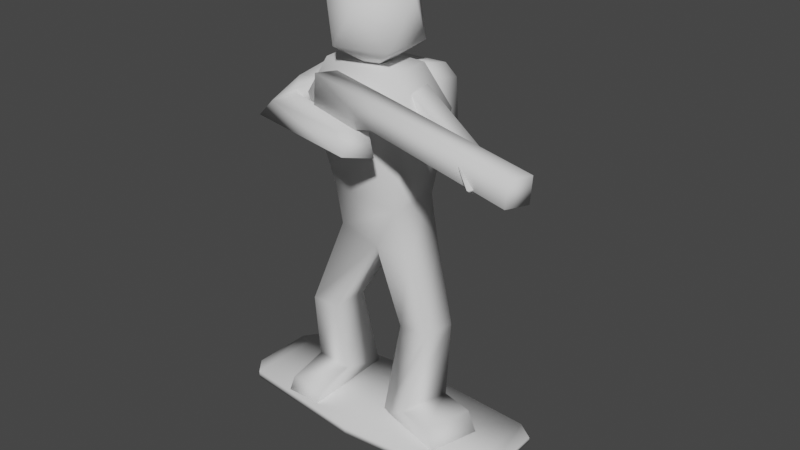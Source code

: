 # Source: Trooper.blend  (saved by Blender 2.93.21; exported with 4.5.12 LTS)
import bpy
from mathutils import Matrix  # noqa: F401  (used for matrix-valued properties, if any)

bpy.ops.wm.read_factory_settings(use_empty=True)
scene = bpy.context.scene
scene.name = 'Scene'

# ---- collections
col_collection = bpy.data.collections.new('Collection'); scene.collection.children.link(col_collection)

# ---- world
world_world = bpy.data.worlds.new('World'); scene.world = world_world
world_world.use_nodes = True; world_world.node_tree.nodes.clear()
_N = world_world.node_tree.nodes; _L = world_world.node_tree.links
n0 = _N.new('ShaderNodeOutputWorld'); n0.name = 'World Output'; n0.location = (300, 300)
n1 = _N.new('ShaderNodeBackground'); n1.name = 'Background'; n1.location = (10, 300)
n1.inputs[0].default_value = (0.05088, 0.05088, 0.05088, 1.0)
_L.new(n1.outputs[0], n0.inputs[0])
n0.is_active_output = True
world_world.color = (0.05088, 0.05088, 0.05088)
world_world.use_sun_shadow = False
world_world.sun_shadow_jitter_overblur = 0.0

# ---- meshes
me_icosphere = bpy.data.meshes.new('Icosphere')
me_icosphere.from_pydata([(0.002237, -1.168e-07, 0.7939), (0.08184, -0.05784, 0.8547), (-0.02817, -0.09358, 0.8547), (-0.09616, -1.168e-07, 0.8547), (-0.02817, 0.09358, 0.8547), (0.08184, 0.05784, 0.8547), (0.03264, -0.09358, 0.9531), (-0.07737, -0.05784, 0.9531), (-0.07737, 0.05784, 0.9531), (0.03264, 0.09358, 0.9531), (0.1006, -1.168e-07, 0.9531), (0.002237, -1.168e-07, 1.014), (-0.119, -0.07384, 0.735), (-0.09044, -0.04552, 0.8096), (-0.119, 0.07384, 0.735), (-0.08755, 0.04786, 0.8164), (0.1367, -0.07384, 0.7196), (0.08335, -0.04552, 0.8048), (0.1367, 0.07384, 0.7196), (0.08624, 0.04786, 0.8116), (-0.06145, -0.05974, 0.5393), (-0.06145, 0.05974, 0.5393), (0.09989, -0.05974, 0.5245), (0.09989, 0.05974, 0.5245), (-0.05953, -0.04367, 0.4431), (-0.05682, 0.04937, 0.4396), (0.03422, -0.04367, 0.4196), (0.03693, 0.04937, 0.4161), (0.1231, -0.04367, 0.4264), (0.1258, 0.04937, 0.423), (-0.09991, -0.09755, 0.2671), (-0.09909, -0.0126, 0.266), (-0.03345, -0.09755, 0.2697), (-0.03263, -0.0126, 0.2686), (-0.1511, -0.03334, 0.06717), (-0.16, 0.08614, 0.01524), (-0.06555, -0.03334, 0.06255), (-0.07434, 0.08614, 0.01739), (0.09423, -0.036, 0.2413), (0.1055, 0.0346, 0.2389), (0.1665, -0.036, 0.2482), (0.1778, 0.0346, 0.2458), (0.06025, -0.05509, 0.00467), (0.0915, 0.06024, 0.00467), (0.1312, -0.0743, 0.05306), (0.1624, 0.04102, 0.05306), (0.2423, -0.1044, 0.006366), (0.2736, 0.01089, 0.006366), (0.2102, -0.09571, 0.05595), (0.2414, 0.01961, 0.05595), (-0.1461, -0.1276, 0.05102), (-0.1533, -0.141, 0.007836), (-0.06052, -0.1276, 0.0464), (-0.06766, -0.141, 0.009983), (0.04136, -0.1625, 0.003043), (0.04136, -0.1625, 0.01921), (0.03738, 0.1118, 0.003043), (0.03738, 0.1118, 0.01921), (0.3296, -0.1321, -0.001078), (0.3296, -0.1321, 0.01509), (0.3287, 0.09887, -0.001078), (0.3287, 0.09887, 0.01509), (-0.259, -0.1328, 0.003043), (-0.259, -0.1328, 0.01921), (-0.2594, 0.08104, 0.003043), (-0.2594, 0.08104, 0.01921), (0.1325, -0.1702, 0.7463), (0.1336, -0.1658, 0.7971), (0.1471, -0.1216, 0.7418), (0.1481, -0.1172, 0.7925), (0.5152, -0.2851, 0.7473), (0.5163, -0.2806, 0.798), (0.5298, -0.2365, 0.7428), (0.5309, -0.232, 0.7935), (-0.0655, -0.1169, 0.6803), (-0.06642, -0.1058, 0.7959), (-0.05091, -0.06832, 0.6757), (-0.05183, -0.05726, 0.7914), (0.08051, -0.01152, 0.7293), (0.08051, -0.01152, 0.7802), (0.09265, 0.03794, 0.7293), (0.09265, 0.03794, 0.7802), (0.2885, -0.06255, 0.6257), (0.2885, -0.06255, 0.6767), (0.3006, -0.01309, 0.6257), (0.3006, -0.01309, 0.6767), (0.4308, -0.2715, 0.7504), (0.3933, -0.2469, 0.7744), (0.4566, -0.2278, 0.746), (0.4191, -0.2032, 0.7701), (-0.08807, -0.02192, 0.807), (-0.07983, -0.03059, 0.7575), (-0.1037, 0.02532, 0.7961), (-0.09545, 0.01665, 0.7466), (-0.1661, -0.04953, 0.7532), (-0.143, -0.08351, 0.7387), (-0.1842, -0.006942, 0.7038), (-0.1353, -0.04729, 0.6779), (-0.1904, -0.1069, 0.7094), (-0.1396, -0.08547, 0.7303), (-0.2162, -0.1202, 0.6752), (-0.1913, -0.07838, 0.6526), (0.07332, -0.1971, 0.7386), (0.1012, -0.1377, 0.7246), (0.09328, -0.2063, 0.6926), (0.1212, -0.1469, 0.6786), (0.3705, -0.09925, 0.00178), (0.3705, -0.09925, 0.01223), (0.3674, 0.07392, 0.00178), (0.3674, 0.07392, 0.01223), (-0.2903, -0.09583, 0.005625), (-0.2903, -0.09583, 0.01663), (-0.2899, 0.04698, 0.005625), (-0.2899, 0.04698, 0.01663), (-0.08354, 0.05423, 0.6047), (-0.08912, 0.04981, 0.7647), (-0.08233, 0.1479, 0.6317), (-0.08497, 0.1422, 0.7455), (0.1041, 0.05393, 0.617), (0.09854, 0.0495, 0.777), (0.09901, 0.1476, 0.6436), (0.09637, 0.1419, 0.7573), (-0.05886, 0.04894, 0.8006), (-0.06184, 0.1309, 0.7824), (0.07059, 0.04885, 0.8048), (0.0755, 0.1307, 0.7871), (-0.05497, 0.05435, 0.552), (-0.06313, 0.1477, 0.5923), (0.07897, 0.05422, 0.5573), (0.08897, 0.1476, 0.5967)], [], [(0, 1, 2), (1, 0, 5), (0, 2, 3), (0, 3, 4), (0, 4, 5), (1, 5, 10), (2, 1, 6), (3, 2, 7), (4, 3, 8), (5, 4, 9), (1, 10, 6), (2, 6, 7), (3, 7, 8), (4, 8, 9), (5, 9, 10), (6, 10, 11), (7, 6, 11), (8, 7, 11), (9, 8, 11), (10, 9, 11), (12, 13, 15, 14), (14, 15, 19, 18), (18, 19, 17, 16), (16, 17, 13, 12), (12, 14, 21, 20), (19, 15, 13, 17), (21, 23, 27, 25), (18, 16, 22, 23), (16, 12, 20, 22), (14, 18, 23, 21), (26, 24, 30, 32), (27, 23, 29), (20, 21, 25, 24), (22, 20, 24, 26), (23, 22, 28, 29), (27, 29, 41, 39), (22, 26, 28), (32, 30, 34, 36), (25, 27, 33, 31), (27, 26, 32, 33), (24, 25, 31, 30), (36, 34, 50, 52), (31, 33, 37, 35), (33, 32, 36, 37), (30, 31, 35, 34), (38, 39, 43, 42), (29, 28, 40, 41), (26, 27, 39, 38), (28, 26, 38, 40), (44, 42, 46, 48), (40, 38, 42, 44), (41, 40, 44, 45), (39, 41, 45, 43), (46, 47, 49, 48), (45, 44, 48, 49), (43, 45, 49, 47), (42, 43, 47, 46), (51, 53, 52, 50), (35, 37, 53, 51), (37, 36, 52, 53), (34, 35, 51, 50), (57, 56, 64, 65), (56, 57, 61, 60), (58, 60, 108, 106), (58, 59, 55, 54), (56, 60, 58, 54), (61, 57, 55, 59), (63, 65, 113, 111), (54, 55, 63, 62), (55, 57, 65, 63), (56, 54, 62, 64), (68, 66, 74, 76), (68, 69, 73, 72), (72, 73, 71, 70), (70, 71, 67, 66), (68, 72, 70, 66), (73, 69, 67, 71), (74, 75, 77, 76), (69, 68, 76, 77), (66, 67, 75, 74), (67, 69, 77, 75), (80, 81, 85, 84), (83, 82, 86, 87), (82, 83, 79, 78), (80, 84, 82, 78), (85, 81, 79, 83), (88, 89, 87, 86), (82, 84, 88, 86), (85, 83, 87, 89), (84, 85, 89, 88), (92, 93, 97, 96), (95, 94, 98, 99), (94, 95, 91, 90), (92, 96, 94, 90), (97, 93, 91, 95), (101, 99, 103, 105), (94, 96, 100, 98), (97, 95, 99, 101), (96, 97, 101, 100), (104, 105, 103, 102), (100, 101, 105, 104), (99, 98, 102, 103), (98, 100, 104, 102), (108, 109, 107, 106), (61, 59, 107, 109), (60, 61, 109, 108), (59, 58, 106, 107), (110, 111, 113, 112), (64, 62, 110, 112), (65, 64, 112, 113), (62, 63, 111, 110), (114, 115, 117, 116), (116, 117, 121, 120), (120, 121, 119, 118), (118, 119, 115, 114), (114, 116, 127, 126), (117, 115, 122, 123), (125, 123, 122, 124), (115, 119, 124, 122), (121, 117, 123, 125), (119, 121, 125, 124), (127, 129, 128, 126), (120, 118, 128, 129), (118, 114, 126, 128), (116, 120, 129, 127)])
me_icosphere.polygons.foreach_set('use_smooth', [True] * 125)
_uv = me_icosphere.uv_layers.new(name='UVMap')
_uv.uv.foreach_set('vector', [0.1818, 0.0, 0.2727, 0.1575, 0.09091, 0.1575, 0.2727, 0.1575, 0.3636, 0.0, 0.4545, 0.1575, 0.9091, 0.0, 1.0, 0.1575, 0.8182, 0.1575, 0.7273, 0.0, 0.8182, 0.1575, 0.6364, 0.1575, 0.5455, 0.0, 0.6364, 0.1575, 0.4545, 0.1575, 0.2727, 0.1575, 0.4545, 0.1575, 0.3636, 0.3149, 0.09091, 0.1575, 0.2727, 0.1575, 0.1818, 0.3149, 0.8182, 0.1575, 1.0, 0.1575, 0.9091, 0.3149, 0.6364, 0.1575, 0.8182, 0.1575, 0.7273, 0.3149, 0.4545, 0.1575, 0.6364, 0.1575, 0.5455, 0.3149, 0.2727, 0.1575, 0.3636, 0.3149, 0.1818, 0.3149, 0.09091, 0.1575, 0.1818, 0.3149, 0.0, 0.3149, 0.8182, 0.1575, 0.9091, 0.3149, 0.7273, 0.3149, 0.6364, 0.1575, 0.7273, 0.3149, 0.5455, 0.3149, 0.4545, 0.1575, 0.5455, 0.3149, 0.3636, 0.3149, 0.1818, 0.3149, 0.3636, 0.3149, 0.2727, 0.4724, 0.0, 0.3149, 0.1818, 0.3149, 0.09091, 0.4724, 0.7273, 0.3149, 0.9091, 0.3149, 0.8182, 0.4724, 0.5455, 0.3149, 0.7273, 0.3149, 0.6364, 0.4724, 0.3636, 0.3149, 0.5455, 0.3149, 0.4545, 0.4724, 0.375, 0.0, 0.625, 0.0, 0.625, 0.25, 0.375, 0.25, 0.375, 0.25, 0.625, 0.25, 0.625, 0.5, 0.375, 0.5, 0.375, 0.5, 0.625, 0.5, 0.625, 0.75, 0.375, 0.75, 0.375, 0.75, 0.625, 0.75, 0.625, 1.0, 0.375, 1.0, 0.375, 0.0, 0.375, 0.25, 0.375, 0.25, 0.375, 0.0, 0.625, 0.5, 0.875, 0.5, 0.875, 0.75, 0.625, 0.75, 0.375, 0.25, 0.375, 0.5, 0.375, 0.5, 0.375, 0.25, 0.375, 0.5, 0.375, 0.75, 0.375, 0.75, 0.375, 0.5, 0.375, 0.75, 0.375, 1.0, 0.375, 1.0, 0.375, 0.75, 0.375, 0.25, 0.375, 0.5, 0.375, 0.5, 0.375, 0.25, 0.375, 0.75, 0.375, 1.0, 0.375, 1.0, 0.375, 0.75, 0.375, 0.5, 0.375, 0.5, 0.375, 0.5, 0.375, 0.0, 0.375, 0.25, 0.375, 0.25, 0.375, 0.0, 0.375, 0.75, 0.375, 1.0, 0.375, 1.0, 0.375, 0.75, 0.375, 0.5, 0.375, 0.75, 0.375, 0.75, 0.375, 0.5, 0.375, 0.5, 0.375, 0.5, 0.375, 0.5, 0.375, 0.5, 0.375, 0.75, 0.375, 0.75, 0.375, 0.75, 0.375, 0.75, 0.375, 1.0, 0.375, 1.0, 0.375, 0.75, 0.375, 0.25, 0.375, 0.5, 0.375, 0.5, 0.375, 0.25, 0.375, 0.5, 0.375, 0.75, 0.375, 0.75, 0.375, 0.5, 0.375, 0.0, 0.375, 0.25, 0.375, 0.25, 0.375, 0.0, 0.375, 0.75, 0.375, 1.0, 0.375, 1.0, 0.375, 0.75, 0.375, 0.25, 0.375, 0.5, 0.375, 0.5, 0.375, 0.25, 0.375, 0.5, 0.375, 0.75, 0.375, 0.75, 0.375, 0.5, 0.375, 0.0, 0.375, 0.25, 0.375, 0.25, 0.375, 0.0, 0.375, 0.75, 0.375, 0.5, 0.375, 0.5, 0.375, 0.75, 0.375, 0.5, 0.375, 0.75, 0.375, 0.75, 0.375, 0.5, 0.375, 0.75, 0.375, 0.5, 0.375, 0.5, 0.375, 0.75, 0.375, 0.75, 0.375, 0.75, 0.375, 0.75, 0.375, 0.75, 0.375, 0.75, 0.375, 0.75, 0.375, 0.75, 0.375, 0.75, 0.375, 0.75, 0.375, 0.75, 0.375, 0.75, 0.375, 0.75, 0.375, 0.5, 0.375, 0.75, 0.375, 0.75, 0.375, 0.5, 0.375, 0.5, 0.375, 0.5, 0.375, 0.5, 0.375, 0.5, 0.375, 0.75, 0.375, 0.5, 0.375, 0.5, 0.375, 0.75, 0.375, 0.5, 0.375, 0.75, 0.375, 0.75, 0.375, 0.5, 0.375, 0.5, 0.375, 0.5, 0.375, 0.5, 0.375, 0.5, 0.375, 0.75, 0.375, 0.5, 0.375, 0.5, 0.375, 0.75, 0.125, 0.5, 0.375, 0.5, 0.375, 0.75, 0.125, 0.75, 0.375, 0.25, 0.375, 0.5, 0.375, 0.5, 0.375, 0.25, 0.375, 0.5, 0.375, 0.75, 0.375, 0.75, 0.375, 0.5, 0.375, 0.0, 0.375, 0.25, 0.375, 0.25, 0.375, 0.0, 0.625, 0.25, 0.375, 0.25, 0.375, 0.25, 0.625, 0.25, 0.375, 0.25, 0.625, 0.25, 0.625, 0.5, 0.375, 0.5, 0.375, 0.75, 0.375, 0.5, 0.375, 0.5, 0.375, 0.75, 0.375, 0.75, 0.625, 0.75, 0.625, 1.0, 0.375, 1.0, 0.125, 0.5, 0.375, 0.5, 0.375, 0.75, 0.125, 0.75, 0.625, 0.5, 0.875, 0.5, 0.875, 0.75, 0.625, 0.75, 0.875, 0.75, 0.875, 0.5, 0.875, 0.5, 0.875, 0.75, 0.375, 1.0, 0.625, 1.0, 0.625, 1.0, 0.375, 1.0, 0.875, 0.75, 0.875, 0.5, 0.875, 0.5, 0.875, 0.75, 0.125, 0.5, 0.125, 0.75, 0.125, 0.75, 0.125, 0.5, 0.125, 0.5, 0.125, 0.75, 0.125, 0.75, 0.125, 0.5, 0.375, 0.25, 0.625, 0.25, 0.625, 0.5, 0.375, 0.5, 0.375, 0.5, 0.625, 0.5, 0.625, 0.75, 0.375, 0.75, 0.375, 0.75, 0.625, 0.75, 0.625, 1.0, 0.375, 1.0, 0.125, 0.5, 0.375, 0.5, 0.375, 0.75, 0.125, 0.75, 0.625, 0.5, 0.875, 0.5, 0.875, 0.75, 0.625, 0.75, 0.375, 0.0, 0.625, 0.0, 0.625, 0.25, 0.375, 0.25, 0.625, 0.25, 0.375, 0.25, 0.375, 0.25, 0.625, 0.25, 0.375, 1.0, 0.625, 1.0, 0.625, 1.0, 0.375, 1.0, 0.875, 0.75, 0.875, 0.5, 0.875, 0.5, 0.875, 0.75, 0.375, 0.25, 0.625, 0.25, 0.625, 0.5, 0.375, 0.5, 0.625, 0.75, 0.375, 0.75, 0.375, 0.75, 0.625, 0.75, 0.375, 0.75, 0.625, 0.75, 0.625, 1.0, 0.375, 1.0, 0.125, 0.5, 0.375, 0.5, 0.375, 0.75, 0.125, 0.75, 0.625, 0.5, 0.875, 0.5, 0.875, 0.75, 0.625, 0.75, 0.375, 0.5, 0.625, 0.5, 0.625, 0.75, 0.375, 0.75, 0.375, 0.75, 0.375, 0.5, 0.375, 0.5, 0.375, 0.75, 0.625, 0.5, 0.625, 0.75, 0.625, 0.75, 0.625, 0.5, 0.375, 0.5, 0.625, 0.5, 0.625, 0.5, 0.375, 0.5, 0.375, 0.25, 0.625, 0.25, 0.625, 0.5, 0.375, 0.5, 0.625, 0.75, 0.375, 0.75, 0.375, 0.75, 0.625, 0.75, 0.375, 0.75, 0.625, 0.75, 0.625, 1.0, 0.375, 1.0, 0.125, 0.5, 0.375, 0.5, 0.375, 0.75, 0.125, 0.75, 0.625, 0.5, 0.875, 0.5, 0.875, 0.75, 0.625, 0.75, 0.625, 0.5, 0.625, 0.75, 0.625, 0.75, 0.625, 0.5, 0.375, 0.75, 0.375, 0.5, 0.375, 0.5, 0.375, 0.75, 0.625, 0.5, 0.625, 0.75, 0.625, 0.75, 0.625, 0.5, 0.375, 0.5, 0.625, 0.5, 0.625, 0.5, 0.375, 0.5, 0.375, 0.5, 0.625, 0.5, 0.625, 0.75, 0.375, 0.75, 0.375, 0.5, 0.625, 0.5, 0.625, 0.5, 0.375, 0.5, 0.625, 0.75, 0.375, 0.75, 0.375, 0.75, 0.625, 0.75, 0.375, 0.75, 0.375, 0.5, 0.375, 0.5, 0.375, 0.75, 0.375, 0.5, 0.625, 0.5, 0.625, 0.75, 0.375, 0.75, 0.625, 0.5, 0.625, 0.75, 0.625, 0.75, 0.625, 0.5, 0.375, 0.5, 0.625, 0.5, 0.625, 0.5, 0.375, 0.5, 0.625, 0.75, 0.375, 0.75, 0.375, 0.75, 0.625, 0.75, 0.375, 0.0, 0.625, 0.0, 0.625, 0.25, 0.375, 0.25, 0.125, 0.5, 0.125, 0.75, 0.125, 0.75, 0.125, 0.5, 0.625, 0.25, 0.375, 0.25, 0.375, 0.25, 0.625, 0.25, 0.375, 1.0, 0.625, 1.0, 0.625, 1.0, 0.375, 1.0, 0.375, 0.0, 0.625, 0.0, 0.625, 0.25, 0.375, 0.25, 0.375, 0.25, 0.625, 0.25, 0.625, 0.5, 0.375, 0.5, 0.375, 0.5, 0.625, 0.5, 0.625, 0.75, 0.375, 0.75, 0.375, 0.75, 0.625, 0.75, 0.625, 1.0, 0.375, 1.0, 0.375, 0.0, 0.375, 0.25, 0.375, 0.25, 0.375, 0.0, 0.625, 0.25, 0.625, 0.0, 0.625, 0.0, 0.625, 0.25, 0.625, 0.5, 0.875, 0.5, 0.875, 0.75, 0.625, 0.75, 0.625, 1.0, 0.625, 0.75, 0.625, 0.75, 0.625, 1.0, 0.625, 0.5, 0.625, 0.25, 0.625, 0.25, 0.625, 0.5, 0.625, 0.75, 0.625, 0.5, 0.625, 0.5, 0.625, 0.75, 0.125, 0.5, 0.375, 0.5, 0.375, 0.75, 0.125, 0.75, 0.375, 0.5, 0.375, 0.75, 0.375, 0.75, 0.375, 0.5, 0.375, 0.75, 0.375, 1.0, 0.375, 1.0, 0.375, 0.75, 0.375, 0.25, 0.375, 0.5, 0.375, 0.5, 0.375, 0.25])
me_icosphere.use_remesh_fix_poles = True
me_icosphere.use_remesh_preserve_attributes = False
me_icosphere.update()

# ---- objects
ob_icosphere = bpy.data.objects.new('Icosphere', me_icosphere)

# ---- transforms, parenting, visibility, modifiers, constraints
ob_icosphere.location = (0.0, 0.0, 0.0)

# ---- collection membership
col_collection.objects.link(ob_icosphere)

# ---- scene / render settings (as saved in the file)
scene.frame_start = 1; scene.frame_end = 250; scene.frame_set(1)
scene.render.engine = 'BLENDER_EEVEE_NEXT'
scene.cycles.use_denoising = False
scene.cycles.samples = 128
scene.cycles.sampling_pattern = 'TABULATED_SOBOL'
scene.cycles.use_adaptive_sampling = False
scene.cycles.use_light_tree = False
scene.view_settings.view_transform = 'Filmic'
bpy.context.view_layer.update()

# ---- added for rendering (the .blend has no active camera and no usable light): camera, sun
cam_auto = bpy.data.cameras.new('AutoCamera')
cam_auto.lens = 50.0
cam_auto.sensor_width = 36.0
cam_auto.clip_end = 1000.0
ob_auto_camera = bpy.data.objects.new('AutoCamera', cam_auto)
scene.collection.objects.link(ob_auto_camera)
ob_auto_camera.location = (1.39291, -1.59573, 1.52452)
ob_auto_camera.rotation_euler = (1.09748, -7.21219e-08, 0.694738)
scene.camera = ob_auto_camera
light_auto_sun = bpy.data.lights.new('AutoSun', 'SUN')
light_auto_sun.energy = 3.0
light_auto_sun.angle = 0.0523599
ob_auto_sun = bpy.data.objects.new('AutoSun', light_auto_sun)
scene.collection.objects.link(ob_auto_sun)
ob_auto_sun.rotation_euler = (0.872665, 0.174533, 0.523599)
bpy.context.view_layer.update()
